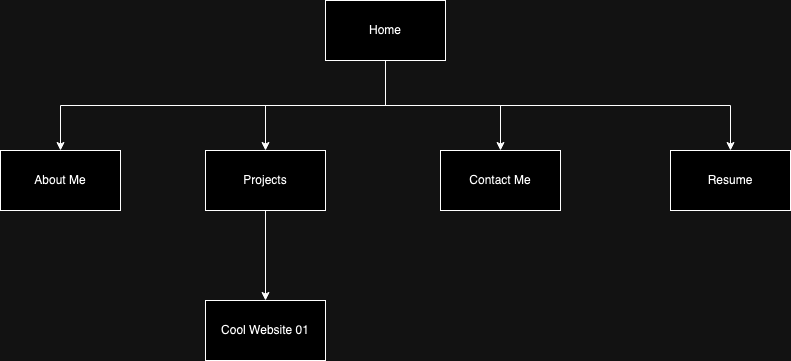

The diagram above was exported from draw.io. Its source (the exported page's mxGraphModel, read from the mxfile embedded in the PNG):
<mxGraphModel dx="1547" dy="977" grid="1" gridSize="10" guides="1" tooltips="1" connect="1" arrows="1" fold="1" page="1" pageScale="1" pageWidth="850" pageHeight="1100" math="0" shadow="0">
  <root>
    <mxCell id="0" />
    <mxCell id="1" parent="0" />
    <mxCell id="qPRMwy4_9TB4VDKB6hD8-4" style="edgeStyle=orthogonalEdgeStyle;rounded=0;orthogonalLoop=1;jettySize=auto;html=1;exitX=0.5;exitY=1;exitDx=0;exitDy=0;entryX=0.5;entryY=0;entryDx=0;entryDy=0;" parent="1" source="qPRMwy4_9TB4VDKB6hD8-1" target="qPRMwy4_9TB4VDKB6hD8-2" edge="1">
      <mxGeometry relative="1" as="geometry" />
    </mxCell>
    <mxCell id="qPRMwy4_9TB4VDKB6hD8-8" style="edgeStyle=orthogonalEdgeStyle;rounded=0;orthogonalLoop=1;jettySize=auto;html=1;entryX=0.5;entryY=0;entryDx=0;entryDy=0;" parent="1" source="qPRMwy4_9TB4VDKB6hD8-1" target="qPRMwy4_9TB4VDKB6hD8-5" edge="1">
      <mxGeometry relative="1" as="geometry" />
    </mxCell>
    <mxCell id="qPRMwy4_9TB4VDKB6hD8-9" style="edgeStyle=orthogonalEdgeStyle;rounded=0;orthogonalLoop=1;jettySize=auto;html=1;" parent="1" source="qPRMwy4_9TB4VDKB6hD8-1" target="qPRMwy4_9TB4VDKB6hD8-6" edge="1">
      <mxGeometry relative="1" as="geometry" />
    </mxCell>
    <mxCell id="qPRMwy4_9TB4VDKB6hD8-12" style="edgeStyle=orthogonalEdgeStyle;rounded=0;orthogonalLoop=1;jettySize=auto;html=1;exitX=0.5;exitY=1;exitDx=0;exitDy=0;" parent="1" source="qPRMwy4_9TB4VDKB6hD8-1" target="qPRMwy4_9TB4VDKB6hD8-7" edge="1">
      <mxGeometry relative="1" as="geometry" />
    </mxCell>
    <mxCell id="qPRMwy4_9TB4VDKB6hD8-1" value="Home" style="rounded=0;whiteSpace=wrap;html=1;" parent="1" vertex="1">
      <mxGeometry x="365" y="120" width="120" height="60" as="geometry" />
    </mxCell>
    <mxCell id="qPRMwy4_9TB4VDKB6hD8-2" value="About Me" style="rounded=0;whiteSpace=wrap;html=1;" parent="1" vertex="1">
      <mxGeometry x="40" y="270" width="120" height="60" as="geometry" />
    </mxCell>
    <mxCell id="qPRMwy4_9TB4VDKB6hD8-14" style="edgeStyle=orthogonalEdgeStyle;rounded=0;orthogonalLoop=1;jettySize=auto;html=1;entryX=0.5;entryY=0;entryDx=0;entryDy=0;" parent="1" source="qPRMwy4_9TB4VDKB6hD8-5" target="qPRMwy4_9TB4VDKB6hD8-13" edge="1">
      <mxGeometry relative="1" as="geometry" />
    </mxCell>
    <mxCell id="qPRMwy4_9TB4VDKB6hD8-5" value="Projects" style="rounded=0;whiteSpace=wrap;html=1;" parent="1" vertex="1">
      <mxGeometry x="245" y="270" width="120" height="60" as="geometry" />
    </mxCell>
    <mxCell id="qPRMwy4_9TB4VDKB6hD8-6" value="Contact Me" style="rounded=0;whiteSpace=wrap;html=1;" parent="1" vertex="1">
      <mxGeometry x="480" y="270" width="120" height="60" as="geometry" />
    </mxCell>
    <mxCell id="qPRMwy4_9TB4VDKB6hD8-7" value="Resume" style="rounded=0;whiteSpace=wrap;html=1;" parent="1" vertex="1">
      <mxGeometry x="710" y="270" width="120" height="60" as="geometry" />
    </mxCell>
    <mxCell id="qPRMwy4_9TB4VDKB6hD8-13" value="Cool Website 01" style="rounded=0;whiteSpace=wrap;html=1;" parent="1" vertex="1">
      <mxGeometry x="245" y="420" width="120" height="60" as="geometry" />
    </mxCell>
  </root>
</mxGraphModel>